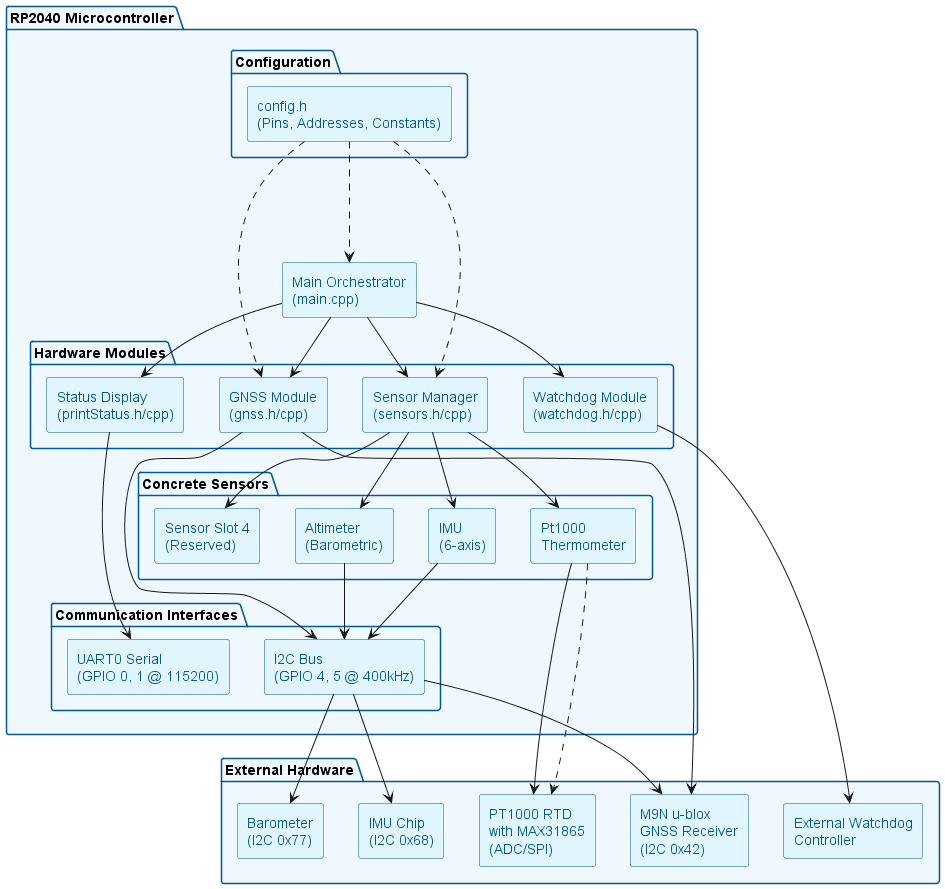

The diagram above was rendered by PlantUML. Its source (embedded in the PNG):
@startuml SAFARI_ADCS_Architecture

skinparam rectangle {
  BackgroundColor #E1F5FE
  BorderColor #01579B
  FontColor #01579B
}
skinparam package {
  BackgroundColor #F0F8FF
  BorderColor #01579B
}

package "RP2040 Microcontroller" {

  rectangle "Main Orchestrator\n(main.cpp)" as main

  package "Communication Interfaces" {
    rectangle "I2C Bus\n(GPIO 4, 5 @ 400kHz)" as i2c
    rectangle "UART0 Serial\n(GPIO 0, 1 @ 115200)" as serial
  }

  package "Hardware Modules" {
    rectangle "GNSS Module\n(gnss.h/cpp)" as gnss
    rectangle "Sensor Manager\n(sensors.h/cpp)" as sensorMgr
    rectangle "Watchdog Module\n(watchdog.h/cpp)" as watchdog
    rectangle "Status Display\n(printStatus.h/cpp)" as display
  }

  package "Concrete Sensors" {
    rectangle "Pt1000\nThermometer" as pt1000
    rectangle "IMU\n(6-axis)" as imu
    rectangle "Altimeter\n(Barometric)" as altimeter
    rectangle "Sensor Slot 4\n(Reserved)" as slot4
  }

  package "Configuration" {
    rectangle "config.h\n(Pins, Addresses, Constants)" as config
  }
}

package "External Hardware" {
  rectangle "M9N u-blox\nGNSS Receiver\n(I2C 0x42)" as m9n
  rectangle "IMU Chip\n(I2C 0x68)" as imuHW
  rectangle "Barometer\n(I2C 0x77)" as altimeterHW
  rectangle "PT1000 RTD\nwith MAX31865\n(ADC/SPI)" as pt1000HW
  rectangle "External Watchdog\nController" as watchdogHW
}

main --> gnss
main --> sensorMgr
main --> watchdog
main --> display

gnss --> i2c
gnss --> m9n

sensorMgr --> pt1000
sensorMgr --> imu
sensorMgr --> altimeter
sensorMgr --> slot4

pt1000   --> pt1000HW
imu      --> i2c
altimeter --> i2c

i2c --> m9n
i2c --> imuHW
i2c --> altimeterHW
pt1000 -.-> pt1000HW

display  --> serial
watchdog --> watchdogHW

config -.-> main
config -.-> gnss
config -.-> sensorMgr

@enduml